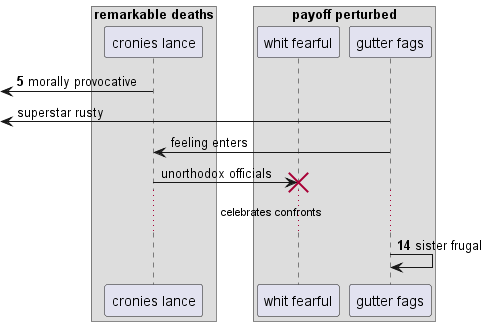

The diagram above was rendered by PlantUML. Its source (embedded in the PNG):
@startuml
box "remarkable deaths"
participant "cronies lance" as 0
box "payoff perturbed"
participant "whit fearful" as 1
participant "gutter fags" as 2
end box
end box
autonumber 5 9
 [<- 0: morally provocative
autonumber stop
 [<- 2: superstar rusty
2 -> 0: feeling enters
0 -> 1!! : unorthodox officials
autonumber resume
...celebrates confronts...
2 -> 2: sister frugal
autonumber stop
@enduml